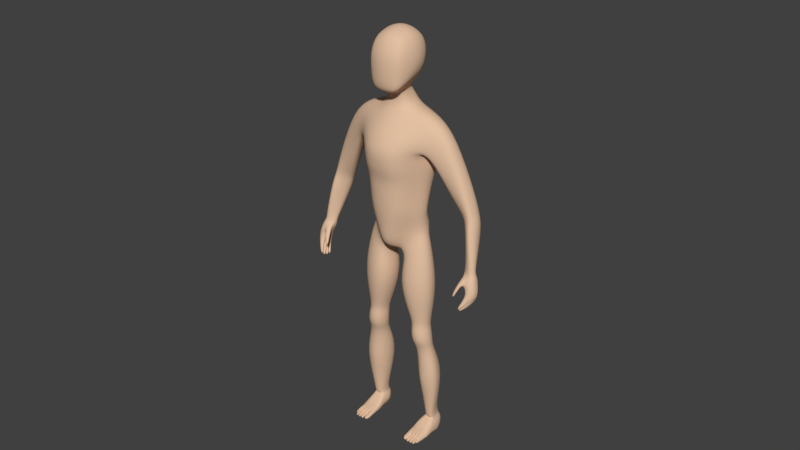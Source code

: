 # Source: TestModel.blend  (saved by Blender 2.79.0; exported with 4.5.12 LTS)
import bpy
from mathutils import Matrix  # noqa: F401  (used for matrix-valued properties, if any)

bpy.ops.wm.read_factory_settings(use_empty=True)
scene = bpy.context.scene
scene.name = 'Scene'

# ---- collections
col_collection_1 = bpy.data.collections.new('Collection 1'); scene.collection.children.link(col_collection_1)

# ---- materials (node trees are filled in below, after node groups)
mat_skin = bpy.data.materials.new('Skin')
mat_skin.alpha_threshold = 0.0
mat_skin.preview_render_type = 'SHADERBALL'
mat_skin.diffuse_color = (0.7613, 0.5229, 0.3582, 1.0)
mat_skin.roughness = 0.5
mat_skin.line_color = (0.0, 0.0, 0.0, 1.0)
mat_skin_2 = bpy.data.materials.new('Skin 2')
mat_skin_2.alpha_threshold = 0.0
mat_skin_2.preview_render_type = 'SHADERBALL'
mat_skin_2.roughness = 0.5

# ---- material node trees
mat_skin_2.use_nodes = True; mat_skin_2.node_tree.nodes.clear()
_N = mat_skin_2.node_tree.nodes; _L = mat_skin_2.node_tree.links
n0 = _N.new('ShaderNodeOutputMaterial'); n0.name = 'Material Output'; n0.location = (300, 300)
n1 = _N.new('ShaderNodeBsdfAnisotropic'); n1.name = 'Glossy BSDF'; n1.location = (110, 300)
n1.distribution = 'GGX'
n1.inputs[0].default_value = (0.7605, 0.521, 0.3564, 1.0)
n1.inputs[1].default_value = 0.0
_L.new(n1.outputs[0], n0.inputs[0])
n0.is_active_output = True

# ---- world
world_world = bpy.data.worlds.new('World'); scene.world = world_world
world_world.color = (0.05088, 0.05088, 0.05088)
world_world.use_sun_shadow = False
world_world.sun_shadow_jitter_overblur = 0.0
world_world.cycles.sampling_method = 'MANUAL'

# ---- meshes
me_cube = bpy.data.meshes.new('Cube')
me_cube.from_pydata([(0.1236, 0.06684, 0.9762), (0.1015, -0.02625, 0.9759), (0.1574, -0.00481, 1.501), (0.0, 0.06932, 0.9209), (0.0, -0.05211, 0.9083), (0.1253, 0.04017, 1.086), (0.1345, 0.05418, 1.183), (0.1042, -0.03787, 1.084), (0.1135, -0.03849, 1.182), (0.1435, -0.04496, 1.366), (0.0, 0.08086, 1.103), (0.0, 0.1061, 1.199), (0.0, 0.132, 1.401), (0.0, -0.1408, 1.36), (0.0, -0.1165, 1.196), (0.0, -0.11, 1.094), (0.03364, 0.07516, 0.9125), (0.02654, -0.05679, 0.9045), (0.06001, -0.1007, 1.091), (0.0682, -0.1053, 1.194), (0.07359, -0.1291, 1.361), (0.08409, 0.1278, 1.396), (0.07174, 0.09978, 1.194), (0.06647, 0.07517, 1.1), (0.0, 0.0917, 1.516), (0.0, -0.04218, 1.519), (0.06102, -0.02671, 1.524), (0.05968, 0.0865, 1.519), (0.0, 0.04275, 1.598), (0.0, -0.03938, 1.587), (0.03759, 0.04275, 1.602), (0.03995, -0.03938, 1.591), (0.0, 0.07705, 1.553), (0.04531, 0.0708, 1.555), (0.04531, -0.02563, 1.561), (0.0, -0.03332, 1.557), (0.1577, 0.06842, 0.0951), (0.1611, 0.02156, 0.1004), (0.1218, 0.06599, 0.09831), (0.1216, 0.0286, 0.09995), (0.1229, -0.02919, 0.9318), (0.1302, 0.07044, 0.9344), (0.03611, 0.06799, 0.8657), (0.04481, -0.05126, 0.861), (0.0, -0.09231, 0.9482), (0.1225, 0.06527, 1.015), (0.09514, -0.03045, 1.011), (0.0, 0.1178, 0.9824), (0.0267, -0.08425, 0.9561), (0.05565, 0.1187, 0.9798), (0.1465, -0.007601, 0.4419), (0.1434, 0.0645, 0.4451), (0.08467, 0.05507, 0.4416), (0.09715, -0.008524, 0.4412), (0.1367, 0.06245, 0.5748), (0.06874, 0.05135, 0.5708), (0.08246, -0.03029, 0.5697), (0.1365, -0.0275, 0.5702), (0.1419, 0.09009, 0.8073), (0.008524, 0.07976, 0.781), (0.02913, -0.07239, 0.7758), (0.1426, -0.05374, 0.7999), (0.1883, -0.01272, 0.3046), (0.1634, 0.1306, 0.3112), (0.07088, 0.1241, 0.3062), (0.08647, -0.007094, 0.3025), (0.148, 0.071, 1.272), (0.1271, -0.04142, 1.274), (0.0, 0.1213, 1.283), (0.0, -0.1324, 1.282), (0.07892, 0.1152, 1.28), (0.07535, -0.1208, 1.28), (0.1397, -0.03842, 0.545), (0.1383, 0.06181, 0.5473), (0.06594, 0.04375, 0.5411), (0.08268, -0.03879, 0.5431), (0.1495, -0.0391, 0.4849), (0.1469, 0.06418, 0.487), (0.06682, 0.04505, 0.4809), (0.08467, -0.04005, 0.4824), (0.1338, 0.009723, 0.9879), (0.1591, 0.03168, 1.508), (0.1301, 0.004705, 1.082), (0.14, 0.006764, 1.18), (0.06723, 0.03022, 1.532), (0.03905, 0.004866, 1.592), (0.05178, 0.02259, 1.559), (0.1644, 0.03765, 0.09788), (0.1521, 0.009573, 0.9473), (0.127, 0.009557, 1.019), (0.1692, 0.01992, 0.4431), (0.1588, 0.008763, 0.5712), (0.1849, 0.004877, 0.8045), (0.2132, 0.0318, 0.3047), (0.1544, 0.01349, 1.271), (0.1644, 0.007647, 0.547), (0.175, 0.007853, 0.4862), (0.1415, -0.03114, 0.3123), (0.1525, -0.034, 1.451), (0.0, 0.1157, 1.47), (0.0, -0.1041, 1.445), (0.06448, 0.1275, 1.464), (0.07064, -0.09071, 1.444), (0.1422, 0.05445, 1.489), (0.1549, 0.07761, 1.319), (0.1314, -0.0434, 1.318), (0.0, 0.1283, 1.343), (0.08259, 0.1224, 1.339), (0.0, -0.1383, 1.321), (0.07794, -0.1267, 1.319), (0.1617, 0.01756, 1.313), (0.0, -0.1193, 1.24), (0.07163, -0.1081, 1.239), (0.1411, 0.06283, 1.228), (0.1201, -0.03985, 1.229), (0.0, 0.1144, 1.24), (0.07526, 0.108, 1.236), (0.147, 0.009773, 1.226), (0.1296, 0.0444, 1.131), (0.1085, -0.03791, 1.132), (0.0, 0.09225, 1.152), (0.0, -0.1138, 1.151), (0.06911, 0.08586, 1.148), (0.0656, -0.1032, 1.148), (0.1347, 0.004808, 1.127), (0.1228, 0.04577, 1.058), (0.09885, -0.03458, 1.053), (0.0, 0.09117, 1.053), (0.06361, 0.09249, 1.049), (0.0, -0.098, 1.012), (0.04266, -0.08943, 1.016), (0.1279, 0.005005, 1.06), (0.0, -0.1296, 1.398), (0.07367, -0.1154, 1.398), (0.1694, 0.09048, 1.414), (0.0, 0.1262, 1.436), (0.07466, 0.1322, 1.431), (0.1594, 0.06749, 1.497), (0.1427, 0.07711, 1.41), (0.1454, 0.01625, 1.388), (0.1614, 0.09067, 1.454), (0.1469, -0.04881, 1.406), (0.2436, 0.05902, 1.432), (0.2409, -0.002386, 1.437), (0.2171, 0.06507, 1.315), (0.1867, -0.02268, 1.329), (0.2465, 0.02854, 1.443), (0.2046, 0.01886, 1.3), (0.2342, 0.07605, 1.397), (0.2198, -0.02217, 1.403), (0.2268, 0.07738, 1.358), (0.2002, -0.02968, 1.363), (0.3384, 0.06007, 1.218), (0.3236, 0.003461, 1.228), (0.2964, 0.09198, 1.156), (0.2568, 0.0176, 1.181), (0.3349, 0.03061, 1.226), (0.2711, 0.05769, 1.153), (0.3307, 0.07998, 1.2), (0.2963, -0.003717, 1.216), (0.3556, -0.01305, 1.072), (0.3172, 0.09103, 1.179), (0.3797, 0.01597, 1.064), (0.2721, 0.002205, 1.199), (0.3648, 0.04093, 1.133), (0.3452, 0.003576, 1.142), (0.329, 0.08934, 1.099), (0.293, 0.04322, 1.116), (0.3565, 0.02043, 1.14), (0.3029, 0.0731, 1.097), (0.3625, 0.06475, 1.123), (0.3228, 0.009146, 1.136), (0.396, -0.006522, 0.9418), (0.3496, 0.084, 1.112), (0.3769, -0.02451, 0.9467), (0.3047, 0.02385, 1.126), (0.3521, 0.07073, 1.016), (0.3162, 0.04212, 1.037), (0.3699, -0.003016, 1.069), (0.3273, 0.06542, 1.018), (0.3805, 0.03865, 1.036), (0.3357, 0.001399, 1.07), (0.386, -0.02741, 0.9106), (0.37, 0.05906, 1.025), (0.3969, -0.006146, 0.91), (0.3208, 0.02328, 1.063), (0.3634, 0.03384, 0.9346), (0.3362, 0.0114, 0.9521), (0.389, -0.01851, 0.9438), (0.3427, 0.02815, 0.9395), (0.3913, 0.0105, 0.9396), (0.359, -0.01622, 0.951), (0.3803, 0.02367, 0.9366), (0.3447, -0.00303, 0.9532), (0.3687, 0.02076, 0.9033), (0.3446, -0.003255, 0.9139), (0.3922, -0.01559, 0.9098), (0.3522, 0.01206, 0.9065), (0.3913, 0.00357, 0.9061), (0.3685, -0.02646, 0.9), (0.3812, 0.01253, 0.9037), (0.3534, -0.01402, 0.9137), (0.3477, 0.004544, 0.8834), (0.3482, -0.008322, 0.8875), (0.3486, -0.02119, 0.8917), (0.3851, -0.03736, 0.8177), (0.3813, -0.0263, 0.8101), (0.3823, -0.01491, 0.8047), (0.4034, -0.01841, 0.8946), (0.403, -0.005548, 0.8904), (0.4025, 0.007318, 0.8862), (0.4251, -0.01439, 0.8065), (0.4253, -0.02599, 0.8124), (0.4222, -0.03923, 0.8179), (0.3901, 0.01957, 0.8814), (0.4032, -0.006012, 0.7999), (0.3926, -0.03185, 0.8982), (0.4057, -0.05109, 0.8236), (0.3661, 0.01836, 0.8802), (0.3813, -0.004008, 0.7964), (0.3665, -0.03317, 0.8968), (0.3869, -0.05204, 0.8232), (0.3689, -0.03599, 0.744), (0.3738, -0.0863, 0.7645), (0.3539, -0.03499, 0.746), (0.3601, -0.08392, 0.7672), (0.3736, -0.07561, 0.7582), (0.3712, -0.06032, 0.7465), (0.3705, -0.04394, 0.7472), (0.354, -0.04196, 0.7485), (0.3549, -0.05937, 0.7488), (0.3603, -0.0735, 0.7616), (0.3951, 0.01342, 0.8483), (0.3983, -0.04915, 0.8681), (0.3801, -0.05007, 0.8671), (0.3711, 0.0122, 0.8471), (0.3574, -0.03296, 0.8636), (0.3569, -0.01803, 0.8587), (0.3654, 0.0008838, 0.8491), (0.4113, -0.001165, 0.8551), (0.4117, -0.01526, 0.8616), (0.4122, -0.03019, 0.8665), (0.3432, -0.08516, 0.8184), (0.3307, -0.07793, 0.8139), (0.3485, -0.07753, 0.8112), (0.338, -0.07177, 0.8069), (0.3635, -0.054, 0.8652), (0.3486, -0.05983, 0.8382), (0.3398, -0.04806, 0.8663), (0.3577, -0.06004, 0.8714), (0.1783, 0.05782, 0.005867), (0.1752, -0.08423, 0.02333), (0.9627, 0.03923, -0.02601), (0.1753, -0.07738, 0.011), (0.1151, 0.07051, 0.06196), (0.1196, 0.05897, 0.008706), (0.1043, -0.09353, 0.02281), (0.1088, -0.08484, 0.007102), (0.1743, 0.06207, 0.05765), (0.1801, -0.03871, 0.02849), (0.1155, -0.04489, 0.00885), (0.1038, -0.04107, 0.03537), (0.1773, -0.04162, 0.009194), (0.113, 0.03046, 0.063), (0.1783, 0.02516, 0.01478), (0.1766, 0.02492, 0.05255), (0.1212, 0.02674, 0.008692), (0.1269, 0.09865, 0.02995), (0.1547, 0.1117, 0.03172), (0.1428, -0.105, 0.01217), (0.1723, -0.09672, 0.01628), (0.1791, -0.0677, 0.01844), (0.1541, -0.1054, 0.01229), (0.1247, -0.1046, 0.01139), (0.1373, 0.1129, 0.03106), (0.1706, 0.0889, 0.03208), (0.1027, -0.02368, 0.02121), (0.1024, -0.07476, 0.01733), (0.1031, 0.002195, 0.02869), (0.1825, -0.002064, 0.02225), (0.1836, -0.02433, 0.01597), (0.1058, 0.02701, 0.03291), (0.1813, 0.02166, 0.02779), (0.1019, -0.04334, 0.02168), (0.1822, -0.03979, 0.01859), (0.1782, -0.0846, 0.01708), (0.1094, 0.07211, 0.03353), (0.1028, -0.09394, 0.01512), (0.179, 0.0633, 0.03203), (0.141, -0.02263, 0.005949), (0.1734, -0.02118, 0.007789), (0.1208, -0.02391, 0.04211), (0.1552, -0.02387, 0.04251), (0.1209, -0.0222, 0.006751), (0.161, -0.02231, 0.006162), (0.1717, -0.02222, 0.04182), (0.1381, -0.02431, 0.04223), (0.1786, -0.02059, 0.01323), (0.1051, -0.02208, 0.03887), (0.1122, -0.02854, 0.006706), (0.1809, -0.02254, 0.02979), (0.1409, 0.008743, 0.005929), (0.1736, 0.00418, 0.007253), (0.118, 0.004823, 0.05826), (0.1525, 0.004681, 0.05813), (0.1205, 0.007586, 0.006956), (0.1612, 0.00813, 0.006139), (0.1681, 0.004604, 0.05642), (0.1361, 0.00466, 0.05807), (0.1784, 0.001432, 0.01418), (0.1054, 0.004669, 0.05257), (0.1131, 0.004226, 0.00873), (0.1784, 0.0001051, 0.04139), (0.1555, -0.08031, 0.02777), (0.1287, -0.07623, 0.002692), (0.1548, -0.07716, 0.002168), (0.1276, -0.08075, 0.02766), (0.1642, -0.08079, 0.02885), (0.1394, -0.08087, 0.02842), (0.1393, -0.07728, 0.002738), (0.1702, -0.06518, 0.00547), (0.1758, -0.06854, 0.009183), (0.1062, -0.07509, 0.02717), (0.1094, -0.07002, 0.00699), (0.1766, -0.06986, 0.02526), (0.1648, 0.03354, 0.07373), (0.1526, 0.03229, 0.07568), (0.1393, 0.03334, 0.07613), (0.1223, 0.0359, 0.07612), (0.1212, 0.03716, 0.007121), (0.1409, 0.03898, 0.006266), (0.1605, 0.03758, 0.006465), (0.1732, 0.03064, 0.008161), (0.1223, -0.04877, 0.002255), (0.1409, -0.05011, 0.002586), (0.1595, -0.05063, 0.003328), (0.1717, -0.04608, 0.005729), (0.1672, -0.04439, 0.03721), (0.1557, -0.04351, 0.03832), (0.1385, -0.04351, 0.03832), (0.1259, -0.04371, 0.03806), (0.1267, 0.09806, 0.003541), (0.1404, 0.09708, 0.002412), (0.1568, 0.09777, 0.002818), (0.1715, 0.06916, 0.004665), (0.1657, 0.08811, 0.06944), (0.1521, 0.09547, 0.06997), (0.1366, 0.09499, 0.07083), (0.1167, 0.08619, 0.07377), (0.1667, -0.09126, 0.004838), (0.1582, -0.09074, 0.00311), (0.1409, -0.09044, 0.003837), (0.1284, -0.09072, 0.003894), (0.1251, -0.1027, 0.0198), (0.1388, -0.1031, 0.02096), (0.1558, -0.1023, 0.02068), (0.1697, -0.09537, 0.02472), (0.1381, 0.02424, 0.07361), (0.1505, 0.02313, 0.07389), (0.1668, 0.05696, 0.07681), (0.1367, 0.09609, 0.08255), (0.1514, 0.09642, 0.08075), (0.1035, -0.09374, 0.01894), (0.1534, 0.1052, 0.05936), (0.1672, -0.1023, 0.01885), (0.1531, -0.1043, 0.01676), (0.1377, 0.1066, 0.05965), (0.1046, -0.02274, 0.03017), (0.1049, 0.003564, 0.04074), (0.1823, -0.02344, 0.02284), (0.179, 0.02328, 0.04009), (0.1812, -0.03925, 0.02351), (0.1094, 0.07115, 0.04752), (0.1682, 0.08904, 0.05276), (0.1208, -0.1055, 0.01499), (0.1043, -0.07492, 0.02222), (0.1804, -0.0009861, 0.03176), (0.1073, 0.0287, 0.04791), (0.1273, 0.09673, 0.05776), (0.1034, -0.04296, 0.02798), (0.1392, -0.1041, 0.01653), (0.1764, -0.08383, 0.02055), (0.1777, -0.06783, 0.02221), (0.1767, 0.06269, 0.04476), (0.03484, -0.062, 1.592), (0.04842, -0.09286, 1.76), (0.04842, -0.09906, 1.638), (0.08871, -0.03495, 1.765), (0.08871, 0.04408, 1.766), (0.04842, -0.02803, 1.824), (0.08871, 0.03548, 1.681), (0.04842, 0.04408, 1.826), (0.04842, 0.0957, 1.768), (0.04976, 0.03328, 1.624), (0.04842, 0.08469, 1.675), (0.08871, -0.04185, 1.665), (0.07331, -0.07768, 1.758), (0.04679, -0.06453, 1.81), (0.05006, -0.09909, 1.712), (0.05006, 0.005271, 1.832), (0.07331, 0.04254, 1.804), (0.07668, -0.04387, 1.632), (0.0514, -0.000423, 1.614), (0.07331, -0.02649, 1.802), (0.07331, 0.07777, 1.765), (0.04242, -0.09233, 1.597), (0.07331, 0.06736, 1.679), (0.04679, 0.07777, 1.805), (0.07317, -0.07904, 1.649), (0.04679, 0.0597, 1.64), (0.07331, 0.02748, 1.648), (0.09403, -0.03903, 1.72), (0.09403, 0.04347, 1.722), (0.09403, -0.001355, 1.681), (0.09403, 0.005271, 1.767), (0.05006, 0.09797, 1.722), (0.07668, 0.005271, 1.807), (0.07668, -0.006324, 1.647), (0.07668, 0.07835, 1.722), (0.06534, 0.06761, 1.793), (0.06534, 0.05235, 1.654), (0.06534, -0.05651, 1.798), (0.06583, -0.07958, 1.614), (0.07668, -0.08212, 1.713), (0.1004, 0.003614, 1.721), (0.0, -0.1091, 1.633), (0.0, 0.03752, 1.603), (0.0, 0.04717, 1.841), (0.0, -0.03112, 1.839), (0.0, -0.03458, 1.591), (0.0, -0.1029, 1.765), (0.0, 0.09474, 1.671), (0.0, 0.1058, 1.773), (0.0, 0.08414, 1.815), (0.0, 0.06607, 1.63), (0.0, -0.09468, 1.593), (0.0, -0.0709, 1.819), (0.0, 0.005271, 1.85), (0.0, -0.1111, 1.712), (0.0, 0.11, 1.722), (0.1249, -0.1037, 0.01557), (0.1205, -0.1065, 0.01081), (0.1243, -0.09256, 0.003311), (0.1235, -0.0826, 0.02707), (0.121, -0.1046, 0.01922), (0.1424, -0.104, 0.01653), (0.1396, -0.1051, 0.01217), (0.1422, -0.09034, 0.003837), (0.1426, -0.08078, 0.02842), (0.1421, -0.103, 0.02096), (0.1568, -0.1034, 0.01616), (0.1579, -0.1045, 0.0117), (0.1518, -0.08121, 0.02837), (0.1526, -0.09077, 0.003413), (0.152, -0.1032, 0.02128), (0.1708, -0.09546, 0.02083), (0.1688, -0.1036, 0.0143), (0.1698, -0.07895, 0.02882), (0.1702, -0.0844, 0.006817), (0.1656, -0.101, 0.02346), (0.3722, -0.07573, 0.7515), (0.3568, -0.07275, 0.7547), (0.371, -0.06639, 0.7459), (0.3553, -0.06381, 0.7497), (0.3693, -0.0509, 0.7425), (0.3528, -0.04891, 0.7438), (0.1448, -0.04954, 0.6855), (0.1445, 0.08741, 0.6925), (0.02655, 0.07486, 0.6748), (0.04666, -0.0621, 0.6711), (0.1827, 0.006045, 0.6888), (0.371, 0.0599, 1.087), (0.3743, 0.03476, 1.101), (0.3007, 0.04692, 1.084), (0.3111, 0.07262, 1.061), (0.3375, 0.08508, 1.06), (0.3657, 0.0145, 1.109), (0.3526, 0.0002162, 1.113), (0.3116, 0.02626, 1.096), (0.358, 0.07862, 1.073), (0.3298, 0.009142, 1.108)], [], [(49, 16, 3, 47), (102, 26, 25, 100), (16, 17, 4, 3), (130, 18, 15, 129), (123, 19, 14, 121), (109, 20, 13, 108), (136, 21, 12, 135), (116, 22, 11, 115), (122, 23, 10, 120), (131, 82, 7, 126), (124, 83, 8, 119), (110, 139, 9, 105), (118, 5, 23, 122), (113, 6, 22, 116), (134, 138, 21, 136), (105, 9, 20, 109), (119, 8, 19, 123), (126, 7, 18, 130), (93, 62, 37, 87), (81, 84, 26, 2), (98, 2, 26, 102), (45, 0, 16, 49), (86, 33, 30, 85), (30, 393, 402, 85), (35, 34, 31, 29), (33, 32, 28, 30), (27, 24, 32, 33), (25, 26, 34, 35), (84, 27, 33, 86), (64, 63, 36, 361, 360, 38), (62, 97, 65, 39, 357, 358, 37), (1, 17, 43, 40), (17, 16, 42, 43), (16, 0, 41, 42), (80, 1, 40, 88), (125, 45, 49, 128), (1, 46, 48, 17), (80, 89, 46, 1), (17, 48, 44, 4), (128, 49, 47, 127), (76, 79, 53, 50), (78, 77, 51, 52), (96, 76, 50, 90), (470, 466, 57, 91), (468, 467, 54, 55), (42, 59, 60, 43), (466, 469, 56, 57), (40, 43, 60, 61), (52, 64, 65, 53), (42, 41, 58, 59), (88, 40, 61, 92), (50, 53, 65, 97, 62), (64, 38, 39, 65), (52, 51, 63, 64), (90, 50, 62, 93), (114, 67, 71, 112), (104, 66, 70, 107), (117, 94, 67, 114), (107, 70, 68, 106), (112, 71, 69, 111), (91, 57, 72, 95), (55, 54, 73, 74), (468, 55, 56, 469), (57, 56, 75, 72), (95, 72, 76, 96), (74, 73, 77, 78), (72, 75, 79, 76), (74, 78, 79, 75), (79, 78, 52, 53), (73, 95, 96, 77), (54, 91, 95, 73), (113, 66, 94, 117), (51, 90, 93, 63), (41, 88, 92, 58), (467, 470, 91, 54), (77, 96, 90, 51), (0, 45, 89, 80), (0, 80, 88, 41), (26, 84, 86, 34), (28, 426, 393, 30), (34, 86, 85, 31), (137, 27, 84, 81), (63, 93, 87, 36), (104, 138, 139, 110), (118, 6, 83, 124), (125, 5, 82, 131), (55, 74, 75, 56), (141, 98, 102, 133), (137, 140, 101, 27), (27, 101, 99, 24), (133, 102, 100, 132), (66, 104, 110, 94), (21, 107, 106, 12), (138, 104, 107, 21), (67, 105, 109, 71), (94, 110, 105, 67), (71, 109, 108, 69), (6, 113, 117, 83), (19, 112, 111, 14), (83, 117, 114, 8), (8, 114, 112, 19), (66, 113, 116, 70), (70, 116, 115, 68), (5, 118, 124, 82), (7, 119, 123, 18), (6, 118, 122, 22), (82, 124, 119, 7), (22, 122, 120, 11), (18, 123, 121, 15), (45, 125, 131, 89), (23, 128, 127, 10), (5, 125, 128, 23), (46, 126, 130, 48), (89, 131, 126, 46), (48, 130, 129, 44), (20, 133, 132, 13), (9, 141, 133, 20), (140, 134, 136, 101), (101, 136, 135, 99), (148, 142, 152, 158), (145, 147, 157, 155), (147, 144, 154, 157), (146, 143, 153, 156), (144, 150, 161, 154), (142, 146, 156, 152), (137, 81, 146, 142), (138, 134, 150, 144), (81, 2, 143, 146), (139, 138, 144, 147), (9, 139, 147, 145), (140, 137, 142, 148), (141, 9, 145, 151), (134, 140, 148, 150), (2, 98, 149, 143), (98, 141, 151, 149), (158, 152, 164, 170), (155, 157, 169, 167), (157, 154, 166, 169), (156, 153, 165, 168), (154, 161, 173, 166), (152, 156, 168, 164), (151, 145, 155, 163), (150, 148, 158, 161), (143, 149, 159, 153), (149, 151, 163, 159), (479, 471, 180, 183), (478, 473, 177, 185), (471, 472, 162, 180), (473, 474, 179, 177), (474, 475, 176, 179), (476, 477, 160, 178), (163, 155, 167, 175), (161, 158, 170, 173), (153, 159, 171, 165), (159, 163, 175, 171), (160, 181, 191, 174), (183, 180, 190, 192), (185, 177, 187, 193), (180, 162, 172, 190), (177, 179, 189, 187), (179, 176, 186, 189), (477, 480, 181, 160), (480, 478, 185, 181), (472, 476, 178, 162), (475, 479, 183, 176), (191, 193, 201, 199), (174, 191, 199, 182), (192, 190, 198, 200), (193, 187, 195, 201), (190, 172, 184, 198), (187, 189, 197, 195), (181, 185, 193, 191), (162, 178, 188, 172), (176, 183, 192, 186), (178, 160, 174, 188), (172, 188, 196, 184), (186, 192, 200, 194), (188, 174, 182, 196), (189, 186, 194, 197), (247, 246, 244, 245), (463, 462, 460, 461), (465, 464, 227, 230), (224, 222, 228, 229), (212, 213, 460, 462), (211, 212, 227, 464), (215, 211, 228, 222), (207, 219, 224, 229), (241, 208, 216, 233), (233, 216, 220, 234), (235, 218, 214, 232), (238, 202, 218, 235), (231, 226, 223, 225), (219, 215, 222, 224), (217, 221, 225, 223), (213, 217, 223, 226), (236, 204, 203, 237), (237, 203, 202, 238), (232, 214, 210, 239), (239, 210, 209, 240), (240, 209, 208, 241), (221, 205, 231, 225), (205, 206, 463, 461), (206, 207, 465, 230), (212, 240, 241, 213), (211, 239, 240, 212), (215, 232, 239, 211), (206, 237, 238, 207), (205, 236, 237, 206), (207, 238, 235, 219), (219, 235, 232, 215), (217, 233, 234, 221), (213, 241, 233, 217), (221, 234, 236, 205), (244, 242, 243, 245), (248, 247, 245, 243), (249, 248, 243, 242), (246, 249, 242, 244), (234, 220, 249, 246), (220, 204, 248, 249), (204, 236, 247, 248), (236, 234, 246, 247), (198, 210, 214, 200), (200, 214, 218, 194), (194, 218, 202, 197), (197, 202, 203, 195), (195, 203, 204, 201), (201, 204, 220, 199), (199, 220, 216, 182), (182, 216, 208, 196), (196, 208, 209, 184), (184, 209, 210, 198), (320, 321, 253, 458), (373, 345, 258, 383), (377, 263, 254, 372), (374, 444, 256, 362), (443, 322, 256, 444), (382, 324, 251, 381), (369, 300, 259, 371), (291, 298, 261, 340), (375, 322, 261, 379), (290, 297, 262, 336), (344, 250, 264, 332), (348, 254, 263, 328), (383, 258, 265, 370), (368, 310, 263, 377), (344, 275, 288, 250), (266, 281, 286, 255), (442, 441, 287, 257), (257, 287, 277, 323), (250, 288, 282, 264), (342, 274, 268, 343), (311, 278, 281, 266), (341, 267, 274, 342), (260, 283, 276, 299), (255, 286, 267, 341), (309, 279, 280, 297), (299, 276, 278, 311), (321, 271, 285, 253), (264, 282, 279, 309), (297, 280, 284, 262), (262, 284, 271, 321), (323, 277, 283, 260), (302, 309, 297, 290), (351, 446, 273, 352), (379, 261, 298, 367), (453, 272, 269, 447), (311, 305, 293, 299), (349, 456, 451, 350), (308, 303, 291, 296), (253, 285, 270, 458), (304, 308, 296, 292), (343, 268, 275, 344), (307, 304, 292, 295), (376, 312, 300, 369), (312, 307, 295, 300), (303, 310, 298, 291), (265, 325, 307, 312), (328, 263, 310, 303), (331, 332, 302, 306), (332, 264, 309, 302), (330, 331, 306, 301), (367, 298, 310, 368), (266, 329, 305, 311), (306, 302, 290, 294), (327, 328, 303, 308), (301, 306, 294, 289), (326, 327, 308, 304), (305, 301, 289, 293), (325, 326, 304, 307), (370, 265, 312, 376), (329, 330, 301, 305), (334, 335, 315, 319), (336, 262, 321, 320), (333, 334, 319, 314), (340, 261, 322, 443), (260, 333, 314, 323), (371, 259, 324, 382), (339, 340, 316, 318), (362, 256, 322, 375), (259, 337, 457, 324), (335, 336, 320, 315), (315, 320, 349, 350), (338, 339, 448, 452), (337, 338, 313, 317), (366, 347, 346, 363), (452, 448, 449, 454), (378, 348, 347, 366), (317, 313, 355, 459), (372, 254, 348, 378), (380, 354, 353, 440), (319, 315, 453, 447), (365, 454, 449, 445), (314, 319, 351, 352), (364, 459, 355, 450), (323, 314, 442, 257), (381, 251, 356, 455), (363, 346, 345, 373), (318, 316, 353, 354), (299, 293, 333, 260), (296, 291, 340, 339), (343, 344, 332, 331), (292, 296, 339, 338), (342, 343, 331, 330), (295, 292, 338, 337), (341, 342, 330, 329), (300, 295, 337, 259), (255, 341, 329, 266), (294, 290, 336, 335), (289, 294, 335, 334), (293, 289, 334, 333), (324, 457, 356, 251), (258, 345, 359, 325, 265), (326, 325, 327), (39, 38, 348, 328), (360, 347, 348, 38), (347, 360, 361, 346), (346, 361, 36, 345), (87, 359, 345, 36), (37, 325, 359, 87), (37, 358, 326, 325), (358, 357, 327, 326), (357, 39, 328, 327), (268, 363, 373, 275), (285, 381, 455, 270), (456, 364, 450, 451), (272, 365, 445, 269), (446, 380, 440, 273), (286, 372, 378, 267), (267, 378, 366, 274), (274, 366, 363, 268), (287, 362, 375, 277), (284, 371, 382, 271), (282, 370, 376, 279), (276, 367, 368, 278), (279, 376, 369, 280), (283, 379, 367, 276), (278, 368, 377, 281), (288, 383, 370, 282), (277, 375, 379, 283), (280, 369, 371, 284), (271, 382, 381, 285), (441, 374, 362, 287), (281, 377, 372, 286), (275, 373, 383, 288), (31, 384, 429, 29), (384, 402, 417, 401), (384, 401, 422, 405), (384, 405, 435, 429), (385, 398, 423, 396), (385, 396, 421, 397), (385, 397, 436, 430), (385, 430, 438, 398), (386, 405, 422, 408), (386, 408, 423, 398), (386, 398, 438, 425), (386, 425, 435, 405), (387, 411, 424, 414), (387, 414, 416, 403), (387, 403, 421, 396), (387, 396, 423, 411), (388, 412, 418, 404), (388, 404, 419, 400), (388, 400, 416, 414), (388, 414, 424, 412), (389, 403, 416, 399), (389, 399, 437, 428), (389, 428, 436, 397), (389, 397, 421, 403), (390, 410, 420, 406), (390, 406, 418, 412), (390, 412, 424, 413), (390, 413, 417, 410), (391, 400, 419, 407), (391, 407, 433, 427), (391, 427, 437, 399), (391, 399, 416, 400), (392, 415, 439, 432), (392, 432, 433, 407), (392, 407, 419, 404), (392, 404, 418, 415), (393, 426, 434, 409), (393, 409, 420, 410), (393, 410, 417, 402), (85, 402, 384, 31), (394, 409, 434, 431), (394, 431, 439, 415), (394, 415, 418, 406), (394, 406, 420, 409), (395, 401, 417, 413), (395, 413, 424, 411), (395, 411, 423, 408), (395, 408, 422, 401), (441, 442, 314, 340, 443, 444, 374), (440, 353, 316, 340, 314, 352, 273), (339, 318, 354, 380, 446, 351, 319), (445, 449, 448, 339, 319, 447, 269), (338, 452, 454, 365, 272, 453, 315), (450, 355, 313, 338, 315, 350, 451), (459, 364, 456, 349, 320, 337, 317), (455, 356, 457, 337, 320, 458, 270), (231, 205, 213, 226), (460, 213, 205, 461), (462, 463, 206, 212), (227, 212, 206, 230), (464, 465, 207, 211), (229, 228, 211, 207), (58, 92, 470, 467), (59, 468, 469, 60), (61, 60, 469, 466), (59, 58, 467, 468), (92, 61, 466, 470), (166, 173, 479, 475), (164, 168, 476, 472), (171, 175, 478, 480), (165, 171, 480, 477), (168, 165, 477, 476), (169, 166, 475, 474), (167, 169, 474, 473), (170, 164, 472, 471), (175, 167, 473, 478), (173, 170, 471, 479)])
me_cube.polygons.foreach_set('use_smooth', [True] * 441)
me_cube.materials.append(mat_skin)
me_cube.materials.append(mat_skin_2)
me_cube.use_remesh_preserve_volume = False
me_cube.use_remesh_preserve_attributes = False
me_cube.use_mirror_vertex_groups = False
me_cube.update()
arm_armature = bpy.data.armatures.new('Armature')  # bones are not reproduced

# ---- objects
ob_armature = bpy.data.objects.new('Armature', arm_armature)
ob_cube = bpy.data.objects.new('Cube', me_cube)

# ---- transforms, parenting, visibility, modifiers, constraints
ob_armature.location = (-0.0009224, 0.006154, 0.9788)
ob_armature.show_in_front = True
ob_armature.lineart.crease_threshold = 0.0
ob_cube.parent = ob_armature
ob_cube.matrix_parent_inverse = Matrix(((1.0, 0.0, 0.0, 0.0009224), (0.0, 1.0, 0.0, -0.006154), (0.0, 0.0, 1.0, -0.9788), (0.0, 0.0, 0.0, 1.0)))
ob_cube.location = (0.0, 0.0, 0.0)
ob_cube.lock_rotations_4d = False
ob_cube.empty_display_type = 'ARROWS'
ob_cube.lineart.crease_threshold = 0.0
_vg = ob_cube.vertex_groups.new(name='Hips')
for _i, _w in zip([0, 1, 3, 4, 5, 6, 7, 8, 10, 11, 14, 15, 16, 17, 18, 19, 22, 23, 40, 41, 42, 43, 44, 45, 46, 47, 48, 49, 60, 80, 82, 83, 89, 111, 113, 115, 116, 117, 118, 119, 120, 121, 122, 123, 124, 125, 126, 127, 128, 129, 130, 131], [0.1463, 0.1735, 0.7777, 0.7678, 0.2102, 0.05311, 0.2337, 0.04786, 0.2513, 0.05723, 0.04768, 0.2153, 0.6395, 0.6625, 0.2077, 0.03145, 0.0481, 0.2248, 0.0159, 0.0471, 0.1264, 0.1526, 0.7934, 0.2616, 0.4917, 0.7305, 0.7674, 0.6548, 0.005849, 0.1069, 0.225, 0.0544, 0.2484, 0.003952, 0.004456, 0.01227, 0.002219, 0.004739, 0.1102, 0.1062, 0.1154, 0.0932, 0.101, 0.08407, 0.115, 0.3547, 0.4929, 0.5918, 0.5596, 0.7018, 0.6963, 0.3536]): _vg.add([_i], _w, 'REPLACE')
_vg = ob_cube.vertex_groups.new(name='Spine')
for _i, _w in zip([0, 1, 5, 6, 7, 8, 9, 10, 11, 12, 13, 14, 15, 18, 19, 20, 21, 22, 23, 44, 45, 46, 47, 48, 49, 66, 67, 68, 69, 70, 71, 80, 82, 83, 89, 94, 99, 100, 101, 102, 104, 105, 106, 107, 108, 109, 110, 111, 112, 113, 114, 115, 116, 117, 118, 119, 120, 121, 122, 123, 124, 125, 126, 127, 128, 129, 130, 131, 132, 133, 134, 135, 136, 138, 139, 141], [0.04104, 0.01321, 0.6077, 0.8119, 0.6519, 0.8436, 0.1254, 0.6755, 0.8148, 0.139, 0.2973, 0.8335, 0.7301, 0.7319, 0.863, 0.2907, 0.1188, 0.8299, 0.6788, 0.06135, 0.141, 0.1286, 0.1158, 0.06178, 0.1008, 0.5886, 0.6337, 0.6224, 0.6374, 0.6295, 0.6988, 0.0508, 0.5983, 0.8175, 0.168, 0.5887, 0.02988, 0.08705, 0.009577, 0.06096, 0.2738, 0.3311, 0.2936, 0.2714, 0.4427, 0.5335, 0.2788, 0.7682, 0.8093, 0.7493, 0.787, 0.7586, 0.7735, 0.7574, 0.7727, 0.8083, 0.8025, 0.835, 0.8131, 0.8533, 0.77, 0.33, 0.3159, 0.3096, 0.2877, 0.2172, 0.2046, 0.3601, 0.1875, 0.1562, 0.02079, 0.07827, 0.06241, 0.08297, 0.09973, 0.06214]): _vg.add([_i], _w, 'REPLACE')
_vg = ob_cube.vertex_groups.new(name='Chest')
for _i, _w in zip([6, 8, 9, 11, 12, 13, 14, 19, 20, 21, 22, 24, 25, 26, 27, 28, 29, 30, 31, 32, 33, 34, 35, 66, 67, 68, 69, 70, 71, 83, 84, 85, 86, 94, 98, 99, 100, 101, 102, 104, 105, 106, 107, 108, 109, 110, 111, 112, 113, 114, 115, 116, 117, 120, 121, 122, 123, 132, 133, 134, 135, 136, 138, 139, 140, 141, 145, 151, 384, 429], [0.04385, 0.03062, 0.1432, 0.07583, 0.6035, 0.5521, 0.07812, 0.05324, 0.498, 0.4428, 0.05849, 0.5287, 0.5387, 0.1346, 0.1339, 0.04173, 0.0796, 0.05674, 0.0262, 0.2487, 0.4538, 0.07868, 0.1817, 0.1545, 0.1542, 0.2578, 0.2656, 0.2124, 0.1858, 0.0322, 0.04146, 0.008614, 0.07984, 0.1338, 0.05508, 0.5781, 0.6553, 0.2029, 0.5502, 0.2635, 0.2896, 0.5323, 0.4684, 0.4371, 0.3079, 0.2067, 0.1487, 0.1031, 0.0879, 0.08065, 0.1399, 0.1107, 0.07744, 0.02239, 0.02765, 0.00579, 0.001615, 0.6233, 0.5627, 0.07441, 0.5971, 0.283, 0.09521, 0.08382, 0.04035, 0.1221, 0.0, 0.0, 0.002777, 0.05746]): _vg.add([_i], _w, 'REPLACE')
_vg = ob_cube.vertex_groups.new(name='Neck')
for _i, _w in zip([24, 25, 26, 27, 28, 29, 30, 31, 32, 33, 34, 35, 84, 85, 86, 99, 100, 101, 102, 132, 135, 384, 386, 390, 393, 394, 395, 398, 401, 402, 405, 406, 408, 409, 410, 411, 412, 413, 415, 417, 418, 420, 422, 423, 424, 425, 426, 429, 431, 432, 434, 435, 438, 439], [0.2153, 0.2006, 0.1411, 0.06072, 0.8443, 0.5248, 0.7191, 0.5543, 0.6278, 0.2954, 0.6303, 0.5636, 0.09186, 0.6941, 0.6345, 0.08769, 0.06241, 0.007309, 0.03305, 0.01023, 0.04156, 0.3385, 0.1297, 0.05803, 0.2918, 0.08413, 0.06955, 0.03808, 0.1489, 0.2811, 0.2915, 0.06581, 0.1018, 0.1735, 0.1201, 0.008016, 0.007609, 0.05675, 0.03177, 0.1162, 0.01728, 0.1116, 0.1754, 0.0225, 0.002302, 0.1635, 0.7508, 0.4333, 0.136, 0.002604, 0.3328, 0.325, 0.05427, 0.05808]): _vg.add([_i], _w, 'REPLACE')
_vg = ob_cube.vertex_groups.new(name='Head')
for _i, _w in zip([25, 28, 29, 30, 31, 33, 34, 35, 85, 86, 384, 385, 386, 387, 388, 389, 390, 391, 392, 393, 394, 395, 396, 397, 398, 399, 400, 401, 402, 403, 404, 405, 406, 407, 408, 409, 410, 411, 412, 413, 414, 415, 416, 417, 418, 419, 420, 421, 422, 423, 424, 425, 426, 427, 428, 429, 430, 431, 432, 433, 434, 435, 436, 437, 438, 439], [0.0449, 0.08606, 0.3381, 0.1798, 0.3491, 0.01212, 0.11, 0.1451, 0.2207, 0.05858, 0.6015, 0.98, 0.8552, 0.9858, 0.984, 0.9964, 0.9357, 0.9938, 0.9776, 0.6731, 0.9089, 0.9213, 0.9813, 0.9924, 0.9507, 0.9966, 0.9909, 0.8294, 0.6829, 0.9929, 0.9802, 0.6785, 0.928, 0.988, 0.8853, 0.8107, 0.8663, 0.9674, 0.9682, 0.9365, 0.9863, 0.9559, 0.9933, 0.8701, 0.9633, 0.9873, 0.8773, 0.9907, 0.8012, 0.9592, 0.9709, 0.8172, 0.2111, 0.9945, 0.9986, 0.4647, 0.9766, 0.8554, 0.9718, 0.9866, 0.6482, 0.6365, 0.9927, 0.9985, 0.9393, 0.938]): _vg.add([_i], _w, 'REPLACE')
_vg = ob_cube.vertex_groups.new(name='Shoulder.L')
for _i, _w in zip([2, 9, 12, 13, 20, 21, 24, 25, 26, 27, 29, 30, 31, 32, 33, 34, 35, 66, 67, 68, 69, 70, 71, 81, 84, 85, 86, 94, 98, 99, 100, 101, 102, 103, 104, 105, 106, 107, 108, 109, 110, 111, 112, 113, 114, 115, 116, 117, 132, 133, 134, 135, 136, 137, 138, 139, 140, 141, 142, 143, 145, 146, 148, 149, 151, 384, 395, 401, 405, 408, 417, 422, 429], [0.9355, 0.4032, 0.1951, 0.09041, 0.1327, 0.0, 0.1672, 0.1231, 0.0, 0.0, 0.05318, 0.03706, 0.03991, 0.09659, 0.1097, 0.0, 0.09981, 0.0643, 0.08371, 0.06133, 0.04167, 0.06777, 0.05423, 0.9851, 0.1098, 0.0, 0.0, 0.06102, 0.8318, 0.0, 0.1564, 0.02743, 0.1286, 1.0, 0.1171, 0.1789, 0.1152, 0.1459, 0.06631, 0.08756, 0.09084, 0.007135, 0.01102, 0.02095, 0.02802, 0.02053, 0.0206, 0.0193, 0.1182, 0.1979, 0.5993, 0.2504, 0.1493, 0.9176, 0.1766, 0.08999, 0.7949, 0.6122, 0.06566, 0.03012, 0.02872, 0.05615, 0.05545, 0.002697, 0.03348, 0.01406, 0.0, 0.0, 0.0, 0.0, 0.0, 0.0, 0.03285]): _vg.add([_i], _w, 'REPLACE')
_vg = ob_cube.vertex_groups.new(name='UpperArm.L')
for _i, _w in zip([2, 6, 8, 9, 12, 13, 19, 20, 21, 22, 26, 27, 66, 67, 68, 70, 71, 81, 83, 84, 94, 98, 101, 102, 104, 105, 106, 107, 108, 109, 110, 112, 113, 114, 116, 117, 132, 133, 134, 136, 137, 138, 139, 140, 141, 142, 143, 144, 145, 146, 147, 148, 149, 150, 151, 152, 153, 154, 155, 156, 157, 158, 159, 161, 163, 164, 165, 166, 167, 168, 169, 170, 171, 173, 175, 471, 472, 473, 476, 477, 478, 479, 480], [0.02713, 0.0, 0.00505, 0.0, 0.01359, 0.01089, 0.0, 0.0, 0.08847, 0.001219, 0.0, 0.0, 0.0, 0.0, 0.01418, 0.06908, 0.0, 0.1547, 0.02761, 0.0, 0.0, 0.09493, 0.0, 0.02817, 0.0, 0.0, 0.02458, 0.0959, 0.006711, 0.0, 0.0, 0.0, 0.0, 0.05205, 0.03708, 0.0, 0.008934, 0.05622, 0.07042, 0.0511, 0.1165, 0.0, 0.0, 0.1251, 0.196, 0.9269, 0.9569, 0.9777, 0.9247, 0.9405, 0.9924, 0.9277, 0.968, 0.955, 0.9345, 0.9941, 0.9971, 0.9525, 1.006, 0.9954, 0.9561, 0.9921, 0.9992, 0.9823, 1.003, 0.8969, 0.8926, 0.1785, 0.6896, 0.8944, 0.2758, 0.8542, 0.8842, 0.4989, 0.839, 0.06532, 0.1275, 0.1219, 0.1804, 0.2129, 0.1676, 0.02912, 0.2061]): _vg.add([_i], _w, 'REPLACE')
_vg = ob_cube.vertex_groups.new(name='LowerArm.L')
for _i, _w in zip([154, 157, 160, 162, 164, 165, 166, 167, 168, 169, 170, 171, 172, 173, 174, 175, 176, 177, 178, 179, 180, 181, 182, 183, 184, 185, 186, 187, 188, 189, 190, 191, 192, 193, 194, 195, 196, 197, 198, 199, 200, 201, 202, 203, 204, 209, 210, 214, 218, 237, 471, 472, 473, 474, 475, 476, 477, 478, 479, 480], [0.04701, 0.04527, 0.9777, 0.9875, 0.1031, 0.1072, 0.8216, 0.3103, 0.1055, 0.7251, 0.1458, 0.1156, 0.9527, 0.5011, 0.9579, 0.1607, 0.9989, 0.992, 0.981, 1.003, 0.9949, 0.9768, 0.0965, 0.9971, 0.1191, 0.9827, 0.9861, 0.9938, 0.9486, 0.9901, 0.964, 0.9859, 0.9809, 0.9937, 0.8223, 0.8601, 0.08757, 0.8564, 0.2219, 0.1797, 0.7145, 0.7483, 0.1765, 0.1757, 0.1453, 0.003877, 0.05074, 0.1122, 0.1612, 0.002554, 0.9346, 0.8724, 0.8782, 0.9858, 0.982, 0.8195, 0.787, 0.8323, 0.9603, 0.7938]): _vg.add([_i], _w, 'REPLACE')
_vg = ob_cube.vertex_groups.new(name='Hand.L')
for _i, _w in zip([172, 174, 182, 184, 188, 190, 194, 195, 196, 197, 198, 199, 200, 201, 202, 203, 204, 205, 206, 208, 209, 210, 211, 212, 213, 214, 216, 217, 218, 220, 232, 233, 234, 235, 236, 237, 238, 239, 240, 241, 246, 249], [0.04232, 0.02755, 0.862, 0.8749, 0.04824, 0.02099, 0.1699, 0.1239, 0.8979, 0.1298, 0.7747, 0.6866, 0.2812, 0.2096, 0.743, 0.6488, 0.3878, 0.04134, 0.03919, 0.9514, 0.9595, 0.9353, 0.09033, 0.4619, 0.4755, 0.8662, 0.8604, 0.05071, 0.8013, 0.1812, 0.8837, 0.8628, 0.6322, 0.847, 0.2872, 0.7046, 0.8173, 0.9254, 0.961, 0.9511, 0.05385, 0.09309]): _vg.add([_i], _w, 'REPLACE')
_vg = ob_cube.vertex_groups.new(name='UpperFinger02.L')
for _i, _w in zip([205, 206, 211, 212, 213, 217], [0.02429, 0.01697, 0.08051, 0.4571, 0.4718, 0.02425]): _vg.add([_i], _w, 'REPLACE')
_vg = ob_cube.vertex_groups.new(name='LowerFinger02.L')
for _i, _w in zip([206, 460, 461, 462, 463], [0.009937, 0.9924, 0.9863, 0.9909, 0.9867]): _vg.add([_i], _w, 'REPLACE')
_vg = ob_cube.vertex_groups.new(name='UpperFinger01.L')
for _i, _w in zip([205, 206, 213, 217, 221, 233, 234, 236, 237], [0.7558, 0.1177, 0.03997, 0.9031, 0.9454, 0.07393, 0.07128, 0.03122, 0.009395]): _vg.add([_i], _w, 'REPLACE')
_vg = ob_cube.vertex_groups.new(name='LowerFinger01.L')
for _i, _w in zip([223, 225, 226, 231], [0.9883, 0.997, 0.969, 0.9924]): _vg.add([_i], _w, 'REPLACE')
_vg = ob_cube.vertex_groups.new(name='UpperFingers03.L')
for _i, _w in zip([205, 206, 207, 211, 212, 215, 219, 239], [0.08627, 0.6051, 0.1059, 0.6719, 0.05976, 0.009184, 0.01768, 0.003242]): _vg.add([_i], _w, 'REPLACE')
_vg = ob_cube.vertex_groups.new(name='LowerFinger03.L')
for _i, _w in zip([206, 227, 230, 464, 465], [0.01185, 0.9901, 0.9904, 0.9899, 0.989]): _vg.add([_i], _w, 'REPLACE')
_vg = ob_cube.vertex_groups.new(name='UpperFinger04.L')
for _i, _w in zip([206, 207, 211, 215, 219, 232, 235, 238, 239], [0.128, 0.802, 0.1566, 0.9502, 0.8964, 0.07498, 0.07781, 0.04641, 0.003629]): _vg.add([_i], _w, 'REPLACE')
_vg = ob_cube.vertex_groups.new(name='LowerFinger04.L')
for _i, _w in zip([207, 219, 222, 224, 228, 229], [0.003674, 0.01437, 0.9933, 0.9969, 0.975, 0.9942]): _vg.add([_i], _w, 'REPLACE')
_vg = ob_cube.vertex_groups.new(name='ThumbBone.L')
for _i, _w in zip([182, 199, 201, 202, 203, 204, 216, 220, 233, 234, 236, 237, 238, 246, 249], [0.02594, 0.1252, 0.01396, 0.05169, 0.1287, 0.3555, 0.1065, 0.7619, 0.000426, 0.1316, 0.4199, 0.1371, 0.0397, 0.02675, 0.08372]): _vg.add([_i], _w, 'REPLACE')
_vg = ob_cube.vertex_groups.new(name='UpperThumb.L')
for _i, _w in zip([203, 204, 220, 233, 234, 236, 237, 242, 244, 246, 247, 248, 249], [0.02716, 0.1052, 0.02183, 0.02121, 0.1565, 0.2101, 0.06687, 0.01196, 0.1351, 0.8912, 0.9278, 0.9574, 0.8371]): _vg.add([_i], _w, 'REPLACE')
_vg = ob_cube.vertex_groups.new(name='LowerThumb.L')
for _i, _w in zip([242, 243, 244, 245, 247], [0.9678, 0.9833, 0.8693, 0.9882, 0.06269]): _vg.add([_i], _w, 'REPLACE')
_vg = ob_cube.vertex_groups.new(name='Shoulder.R')
_vg = ob_cube.vertex_groups.new(name='UpperArm.R')
_vg = ob_cube.vertex_groups.new(name='LowerArm.R')
_vg = ob_cube.vertex_groups.new(name='Hand.R')
_vg = ob_cube.vertex_groups.new(name='UpperFinger02.R')
_vg = ob_cube.vertex_groups.new(name='LowerFinger02.R')
_vg = ob_cube.vertex_groups.new(name='UpperFinger01.R')
_vg = ob_cube.vertex_groups.new(name='LowerFinger01.R')
_vg = ob_cube.vertex_groups.new(name='UpperFingers03.R')
_vg = ob_cube.vertex_groups.new(name='LowerFinger03.R')
_vg = ob_cube.vertex_groups.new(name='UpperFinger04.R')
_vg = ob_cube.vertex_groups.new(name='LowerFinger04.R')
_vg = ob_cube.vertex_groups.new(name='ThumbBone.R')
_vg = ob_cube.vertex_groups.new(name='UpperThumb.R')
_vg = ob_cube.vertex_groups.new(name='LowerThumb.R')
_vg = ob_cube.vertex_groups.new(name='UpperLeg.L')
for _i, _w in zip([0, 1, 3, 4, 5, 6, 7, 10, 15, 16, 17, 18, 23, 40, 41, 42, 43, 44, 45, 46, 47, 48, 49, 54, 55, 56, 57, 58, 59, 60, 61, 72, 73, 74, 75, 76, 77, 78, 79, 80, 82, 83, 88, 89, 91, 92, 95, 96, 118, 119, 120, 122, 124, 125, 126, 127, 128, 129, 130, 131, 466, 467, 468, 469, 470], [0.8066, 0.794, 0.1978, 0.2147, 0.159, 0.00645, 0.09669, 0.04431, 0.01389, 0.3448, 0.3235, 0.03719, 0.07321, 0.9635, 0.9454, 0.8703, 0.8446, 0.1435, 0.5923, 0.376, 0.1494, 0.1691, 0.2408, 0.9834, 0.9775, 0.9825, 0.9861, 0.991, 0.9796, 0.9715, 0.9947, 0.8785, 0.8766, 0.8626, 0.871, 0.12, 0.1172, 0.1273, 0.1264, 0.8406, 0.1556, 0.01034, 0.9764, 0.578, 0.9881, 0.9969, 0.8918, 0.1099, 0.06795, 0.04282, 0.0009915, 0.02048, 0.07091, 0.3032, 0.1824, 0.0869, 0.1426, 0.07465, 0.09375, 0.2739, 0.9985, 0.9978, 0.9953, 0.9953, 0.9989]): _vg.add([_i], _w, 'REPLACE')
_vg = ob_cube.vertex_groups.new(name='LowerLeg.L')
for _i, _w in zip([36, 37, 38, 39, 50, 51, 52, 53, 62, 63, 64, 65, 72, 73, 74, 75, 76, 77, 78, 79, 87, 90, 93, 95, 96, 97, 250, 254, 255, 258, 263, 264, 265, 267, 268, 274, 275, 281, 282, 286, 288, 325, 326, 327, 328, 329, 330, 331, 332, 341, 342, 343, 344, 345, 346, 347, 348, 357, 358, 359, 360, 361, 363, 366, 370, 372, 373, 377, 378, 383], [0.9805, 0.936, 0.9774, 0.9542, 0.993, 0.9907, 0.9899, 0.9932, 1.001, 1.002, 0.9997, 1.0, 0.1215, 0.1234, 0.1373, 0.1289, 0.88, 0.8828, 0.8727, 0.8736, 0.9746, 0.992, 1.0, 0.1082, 0.8901, 1.007, 0.09953, 0.1189, 0.08605, 0.235, 0.05588, 0.008881, 0.02687, 0.3343, 0.397, 0.3879, 0.3475, 0.001243, 0.007507, 0.109, 0.142, 0.1754, 0.1973, 0.1486, 0.1291, 0.01978, 0.03516, 0.043, 0.0233, 0.1674, 0.185, 0.1866, 0.1349, 0.5327, 0.5842, 0.5214, 0.2102, 0.6822, 0.7846, 0.6491, 0.8291, 0.9152, 0.4868, 0.4658, 0.0145, 0.1207, 0.4437, 0.01893, 0.4007, 0.1799]): _vg.add([_i], _w, 'REPLACE')
_vg = ob_cube.vertex_groups.new(name='Foot.L')
for _i, _w in zip([37, 39, 87, 250, 251, 252, 253, 254, 255, 256, 257, 258, 259, 260, 261, 262, 263, 264, 265, 266, 267, 268, 270, 271, 273, 274, 275, 276, 277, 278, 279, 280, 281, 282, 283, 284, 285, 286, 287, 288, 289, 290, 291, 292, 293, 294, 295, 296, 297, 298, 299, 300, 301, 302, 303, 304, 305, 306, 307, 308, 309, 310, 311, 312, 313, 314, 316, 317, 318, 320, 321, 322, 323, 324, 325, 326, 327, 328, 329, 330, 331, 332, 333, 334, 335, 336, 337, 338, 339, 340, 341, 342, 343, 344, 345, 346, 347, 348, 349, 350, 351, 352, 353, 354, 355, 356, 357, 358, 359, 360, 361, 362, 363, 364, 366, 367, 368, 369, 370, 371, 372, 373, 374, 375, 376, 377, 378, 379, 380, 381, 382, 383, 440, 441, 442, 443, 444, 446, 450, 451, 455, 456, 457, 458, 459], [0.06391, 0.04137, 0.0006428, 0.881, 0.1185, 1.0, 0.115, 0.8782, 0.902, 0.1248, 0.1221, 0.7602, 0.2399, 0.209, 0.2644, 0.226, 0.9366, 0.9307, 0.9506, 0.9422, 0.6633, 0.6012, 0.1159, 0.1381, 0.05262, 0.6105, 0.6489, 0.6203, 0.1437, 0.8941, 0.8601, 0.5891, 0.9475, 0.9353, 0.2363, 0.2424, 0.1175, 0.8844, 0.1241, 0.8474, 0.8007, 0.6158, 0.8338, 0.9027, 0.6102, 0.7466, 0.8213, 0.9283, 0.6004, 0.7695, 0.6227, 0.7005, 0.9279, 0.8854, 0.9604, 0.9753, 0.9067, 0.9129, 0.9617, 0.9797, 0.8683, 0.9495, 0.8864, 0.9237, 0.05927, 0.08332, 0.06717, 0.06885, 0.05496, 0.0995, 0.1247, 0.1399, 0.137, 0.1331, 0.8232, 0.8013, 0.8509, 0.8694, 0.9427, 0.9378, 0.9314, 0.9316, 0.1574, 0.1111, 0.1289, 0.193, 0.1118, 0.06273, 0.02174, 0.1051, 0.8274, 0.8109, 0.8094, 0.8534, 0.4671, 0.4157, 0.4783, 0.7894, 0.05559, 0.03808, 0.04564, 0.05945, 0.05003, 0.05111, 0.05156, 0.1133, 0.3174, 0.2151, 0.3505, 0.1708, 0.08476, 0.1245, 0.5125, 0.0414, 0.5336, 0.7112, 0.9261, 0.5897, 0.9438, 0.2472, 0.8754, 0.5548, 0.1196, 0.1441, 0.8876, 0.9492, 0.5984, 0.2505, 0.05029, 0.1183, 0.1404, 0.8137, 0.05136, 0.1169, 0.1073, 0.1175, 0.1216, 0.05019, 0.04913, 0.05011, 0.1146, 0.04762, 0.1127, 0.1117, 0.05146]): _vg.add([_i], _w, 'REPLACE')
_vg = ob_cube.vertex_groups.new(name='Toes.L')
for _i, _w in zip([251, 253, 256, 257, 259, 260, 261, 262, 264, 266, 269, 270, 271, 272, 273, 276, 277, 278, 279, 280, 281, 282, 283, 284, 285, 287, 289, 290, 291, 292, 293, 294, 295, 296, 297, 298, 299, 300, 301, 302, 305, 306, 307, 309, 310, 311, 312, 313, 314, 315, 316, 317, 318, 319, 320, 321, 322, 323, 324, 332, 333, 334, 335, 336, 337, 338, 339, 340, 349, 350, 351, 352, 353, 354, 355, 356, 362, 364, 365, 367, 368, 369, 371, 374, 375, 376, 379, 380, 381, 382, 440, 441, 442, 443, 444, 445, 446, 447, 448, 449, 450, 451, 452, 453, 454, 455, 456, 457, 458, 459], [0.8811, 0.8847, 0.8749, 0.8776, 0.7592, 0.7906, 0.735, 0.7732, 0.02979, 0.01918, 0.9998, 0.8837, 0.8614, 0.9995, 0.9473, 0.3784, 0.856, 0.1002, 0.1321, 0.4087, 0.003678, 0.02198, 0.7632, 0.7567, 0.8821, 0.8757, 0.198, 0.3821, 0.1642, 0.096, 0.3886, 0.2516, 0.1763, 0.07086, 0.3973, 0.2284, 0.3762, 0.2969, 0.06289, 0.1048, 0.08552, 0.07612, 0.0008984, 0.1231, 0.03506, 0.1073, 0.06655, 0.9406, 0.9165, 0.9758, 0.9327, 0.931, 0.9449, 0.9771, 0.9002, 0.8749, 0.8598, 0.8627, 0.8665, 0.01341, 0.8423, 0.8887, 0.8707, 0.8064, 0.8878, 0.9371, 0.9641, 0.8947, 0.9443, 0.9558, 0.9521, 0.9404, 0.9499, 0.9488, 0.9483, 0.8863, 0.8752, 0.9542, 1.0, 0.2871, 0.0677, 0.4079, 0.7519, 0.8802, 0.8556, 0.1038, 0.749, 0.9496, 0.8813, 0.8592, 0.9485, 0.8828, 0.8925, 0.8823, 0.8782, 1.0, 0.9497, 0.9957, 0.9923, 1.001, 0.9503, 0.9498, 0.9958, 0.9964, 0.9997, 0.885, 0.9511, 0.887, 0.888, 0.9484]): _vg.add([_i], _w, 'REPLACE')
_vg = ob_cube.vertex_groups.new(name='UpperLeg.R')
_vg = ob_cube.vertex_groups.new(name='LowerLeg.R')
_vg = ob_cube.vertex_groups.new(name='Foot.R')
_vg = ob_cube.vertex_groups.new(name='Toes.R')
_m = ob_cube.modifiers.new('Mirror', 'MIRROR')
_m.use_clip = True
_m = ob_cube.modifiers.new('Subsurf', 'SUBSURF')
_m.uv_smooth = 'PRESERVE_CORNERS'
_m.quality = 2
_m.show_only_control_edges = False
_m = ob_cube.modifiers.new('Armature', 'ARMATURE')
_m.object = ob_armature
_m.use_deform_preserve_volume = True

# ---- collection membership
col_collection_1.objects.link(ob_armature)
col_collection_1.objects.link(ob_cube)

# ---- scene / render settings (as saved in the file)
scene.frame_start = 1; scene.frame_end = 16; scene.frame_set(0)
scene.render.engine = 'CYCLES'
scene.render.resolution_percentage = 50
scene.render.dither_intensity = 0.0
scene.cycles.use_denoising = False
scene.cycles.samples = 64
scene.cycles.sampling_pattern = 'TABULATED_SOBOL'
scene.cycles.light_sampling_threshold = 0.0
scene.cycles.use_adaptive_sampling = False
scene.cycles.use_light_tree = False
scene.cycles.blur_glossy = 0.0
scene.cycles.sample_clamp_indirect = 0.99
scene.view_settings.view_transform = 'Standard'
bpy.context.view_layer.update()

# ---- added for rendering (the .blend has no active camera and no usable light): camera, sun
cam_auto = bpy.data.cameras.new('AutoCamera')
cam_auto.lens = 50.0
cam_auto.sensor_width = 36.0
cam_auto.clip_end = 1000.0
ob_auto_camera = bpy.data.objects.new('AutoCamera', cam_auto)
scene.collection.objects.link(ob_auto_camera)
ob_auto_camera.location = (2.60665, -3.12013, 3.07575)
ob_auto_camera.rotation_euler = (1.09748, -7.21219e-08, 0.694738)
scene.camera = ob_auto_camera
light_auto_sun = bpy.data.lights.new('AutoSun', 'SUN')
light_auto_sun.energy = 3.0
light_auto_sun.angle = 0.0523599
ob_auto_sun = bpy.data.objects.new('AutoSun', light_auto_sun)
scene.collection.objects.link(ob_auto_sun)
ob_auto_sun.rotation_euler = (0.872665, 0.174533, 0.523599)
bpy.context.view_layer.update()
